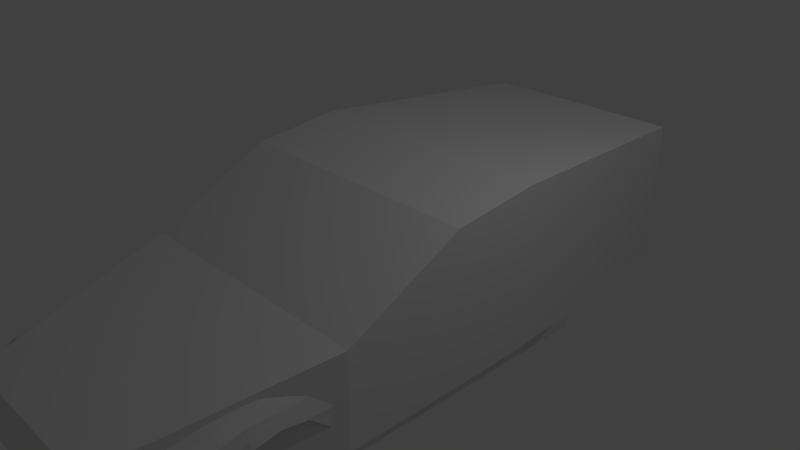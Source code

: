 # Source: civicHatchBack.blend  (saved by Blender 2.79.0; exported with 4.5.12 LTS)
import bpy
from mathutils import Matrix  # noqa: F401  (used for matrix-valued properties, if any)

bpy.ops.wm.read_factory_settings(use_empty=True)
scene = bpy.context.scene
scene.name = 'Scene'

# ---- collections
col_collection_1 = bpy.data.collections.new('Collection 1'); scene.collection.children.link(col_collection_1)

# ---- materials (node trees are filled in below, after node groups)
mat_material = bpy.data.materials.new('Material')
mat_material.alpha_threshold = 0.0
mat_material.use_transparent_shadow = False
mat_material.roughness = 0.5
mat_material.line_color = (0.0, 0.0, 0.0, 1.0)

# ---- material node trees

# ---- world
world_world = bpy.data.worlds.new('World'); scene.world = world_world
world_world.color = (0.05088, 0.05088, 0.05088)
world_world.use_sun_shadow = False
world_world.sun_shadow_jitter_overblur = 0.0
world_world.cycles.sampling_method = 'MANUAL'

# ---- cameras
cam_camera = bpy.data.cameras.new('Camera')
cam_camera.clip_end = 100.0
cam_camera.lens = 35.0
cam_camera.sensor_width = 32.0
cam_camera.sensor_height = 18.0
cam_camera.ortho_scale = 7.314
cam_camera.dof.focus_distance = 0.0
cam_camera.dof.aperture_fstop = 128.0

# ---- lights
light_lamp = bpy.data.lights.new('Lamp', 'POINT')
light_lamp.transmission_factor = 0.0
light_lamp.cutoff_distance = 30.0
light_lamp.energy = 100.0
light_lamp.shadow_buffer_clip_start = 1.001
light_lamp.shadow_soft_size = 0.1
light_lamp.shadow_maximum_resolution = 0.006
light_lamp.use_absolute_resolution = True

# ---- meshes
me_plane = bpy.data.meshes.new('Plane')
me_plane.from_pydata([(-1.0, -1.0, 0.0), (1.0, -1.0, 0.0), (-1.0, 1.0, 0.0), (1.0, 1.0, 0.0), (1.0, -1.0, 0.0), (1.0, 1.0, 0.0), (11.96, -1.0, 0.0), (11.96, 1.0, 0.0), (11.96, -1.0, 0.0), (11.96, 0.5658, 0.0), (12.28, -4.519, 1.164), (12.28, 0.3331, 1.164), (11.4, -4.519, 1.352), (11.4, 0.7986, 1.352), (10.72, -4.519, 1.392), (10.72, 1.109, 1.422), (12.62, -0.01609, 0.6993), (12.71, -2.823, 0.6993), (12.76, -4.519, 0.9319), (12.76, 0.1585, 0.9319), (12.34, 0.2749, 0.3496), (12.34, -1.659, 0.3496), (12.28, -6.754, 1.164), (11.4, -6.754, 1.331), (10.72, -6.754, 1.35), (12.76, -6.754, 0.988), (12.28, -9.035, 1.164), (11.4, -9.035, 1.283), (10.49, -9.035, 1.284), (12.76, -9.035, 0.9319), (12.28, -11.07, 1.101), (11.4, -11.07, 1.219), (10.29, -11.07, 1.22), (12.59, -11.07, 0.6688), (12.28, -12.2, 1.048), (11.4, -12.2, 1.166), (10.11, -12.2, 1.167), (12.35, -11.91, 0.3618), (12.52, -4.519, 1.048), (12.52, 0.2458, 1.048), (12.52, -6.754, 1.076), (12.52, -9.035, 1.048), (12.52, -11.07, 0.885), (12.52, -12.06, 0.7047), (12.28, -13.82, 0.9696), (11.4, -13.82, 1.088), (9.823, -13.82, 1.089), (12.21, -11.91, 0.1767), (12.52, -13.67, 0.7046), (12.28, -16.28, 0.8137), (11.4, -15.15, 1.003), (9.6, -14.91, 1.024), (12.12, -16.21, 0.1718), (12.52, -16.13, 0.6975), (12.28, -17.05, 0.6821), (11.4, -12.43, 0.9795), (9.62, -12.43, 0.9807), (12.34, -16.91, 0.3393), (12.15, 0.4203, 0.1748), (12.15, -1.33, 0.1748), (11.96, 18.16, 5.888e-16), (12.15, 18.01, 0.1748), (11.96, 25.11, 8.266e-16), (12.15, 25.12, 0.1748)], [], [(0, 1, 3, 2), (3, 1, 4, 5), (5, 4, 6, 7), (7, 6, 8, 9), (39, 38, 10, 11), (11, 10, 12, 13), (13, 12, 14, 15), (20, 21, 17, 16), (16, 17, 18, 19), (58, 59, 21, 20), (14, 12, 23, 24), (12, 10, 22, 23), (38, 18, 25, 40), (24, 23, 27, 28), (23, 22, 26, 27), (40, 25, 29, 41), (28, 27, 31, 32), (27, 26, 30, 31), (41, 29, 33, 42), (32, 31, 35, 36), (31, 30, 34, 35), (42, 33, 37, 43), (30, 42, 43, 34), (26, 41, 42, 30), (22, 40, 41, 26), (10, 38, 40, 22), (19, 18, 38, 39), (36, 35, 45, 46), (34, 43, 48, 44), (35, 34, 44, 45), (43, 37, 47, 48), (46, 45, 50, 51), (44, 48, 53, 49), (48, 47, 52, 53), (45, 44, 49, 50), (51, 50, 55, 56), (50, 49, 54, 55), (49, 53, 57, 54), (9, 8, 59, 58), (9, 58, 61, 60), (60, 61, 63, 62)])
me_plane.use_remesh_preserve_volume = False
me_plane.use_remesh_preserve_attributes = False
me_plane.use_mirror_vertex_groups = False
me_plane.update()
me_cube = bpy.data.meshes.new('Cube')
me_cube.from_pydata([(1.0, 1.0, -1.0), (1.0, -1.0, -1.0), (-1.859, -0.9958, -0.9985), (-1.859, 1.004, -0.9985), (1.0, 1.0, 1.251), (1.0, -1.0, 1.251), (-1.839, -0.996, 0.3101), (-1.839, 1.004, 0.3101), (-4.475, -0.6332, -1.0), (-4.475, 0.632, -1.0), (-4.477, -0.6332, -0.1106), (-4.477, 0.632, -0.1106), (4.432, 0.8161, -1.0), (4.438, -0.8161, -1.0), (4.432, 0.8161, 1.0), (4.438, -0.8161, 1.0), (-0.23, 1.0, -1.0), (-0.23, -1.0, -1.0), (-0.2298, 1.0, 1.116), (-0.2298, -1.0, 1.116)], [], [(16, 17, 2, 3), (18, 7, 6, 19), (4, 5, 15, 14), (17, 19, 6, 2), (2, 6, 10, 8), (18, 16, 3, 7), (8, 10, 11, 9), (6, 7, 11, 10), (7, 3, 9, 11), (3, 2, 8, 9), (12, 14, 15, 13), (5, 1, 13, 15), (0, 4, 14, 12), (1, 0, 12, 13), (4, 0, 16, 18), (1, 5, 19, 17), (4, 18, 19, 5), (0, 1, 17, 16)])
me_cube.materials.append(mat_material)
me_cube.use_remesh_preserve_volume = False
me_cube.use_remesh_preserve_attributes = False
me_cube.use_mirror_vertex_groups = False
me_cube.update()

# ---- objects
ob_plane = bpy.data.objects.new('Plane', me_plane)
ob_centrator = bpy.data.objects.new('centrator', me_cube)
ob_lamp = bpy.data.objects.new('Lamp', light_lamp)
ob_camera = bpy.data.objects.new('Camera', cam_camera)

# ---- transforms, parenting, visibility, modifiers, constraints
ob_plane.location = (0.001025, -1.699, -1.243)
ob_plane.scale = (0.1392, 0.1507, 1.0)
ob_plane.lineart.crease_threshold = 0.0
_m = ob_plane.modifiers.new('Mirror', 'MIRROR')
ob_centrator.location = (0.0, -0.06062, 0.0)
ob_centrator.rotation_euler = (0.0, -0.001745, 1.58)
ob_centrator.scale = (1.0, 1.806, 1.0)
ob_centrator.lock_rotations_4d = False
ob_centrator.empty_display_type = 'ARROWS'
ob_centrator.hide_viewport = True
ob_centrator.lineart.crease_threshold = 0.0
ob_lamp.location = (4.076, 1.005, 5.904)
ob_lamp.rotation_euler = (0.6503, 0.05522, 1.866)
ob_lamp.lock_rotations_4d = False
ob_lamp.empty_display_type = 'ARROWS'
ob_lamp.color = (0.0, 0.0, 0.0, 0.0)
ob_lamp.lineart.crease_threshold = 0.0
ob_camera.location = (7.481, -6.508, 5.344)
ob_camera.rotation_euler = (1.109, 0.0, 0.8149)
ob_camera.lock_rotations_4d = False
ob_camera.empty_display_type = 'ARROWS'
ob_camera.color = (0.0, 0.0, 0.0, 0.0)
ob_camera.display_type = 'WIRE'
ob_camera.lineart.crease_threshold = 0.0

# ---- collection membership
col_collection_1.objects.link(ob_plane)
col_collection_1.objects.link(ob_centrator)
col_collection_1.objects.link(ob_lamp)
col_collection_1.objects.link(ob_camera)

# ---- scene / render settings (as saved in the file)
scene.camera = ob_camera
scene.frame_start = 1; scene.frame_end = 250; scene.frame_set(1)
scene.render.engine = 'BLENDER_EEVEE_NEXT'
scene.render.resolution_percentage = 50
scene.render.dither_intensity = 0.0
scene.cycles.use_denoising = False
scene.cycles.samples = 128
scene.cycles.sampling_pattern = 'TABULATED_SOBOL'
scene.cycles.use_adaptive_sampling = False
scene.cycles.use_light_tree = False
scene.cycles.blur_glossy = 0.0
scene.cycles.sample_clamp_indirect = 0.0
scene.view_settings.view_transform = 'Standard'
bpy.context.view_layer.update()
